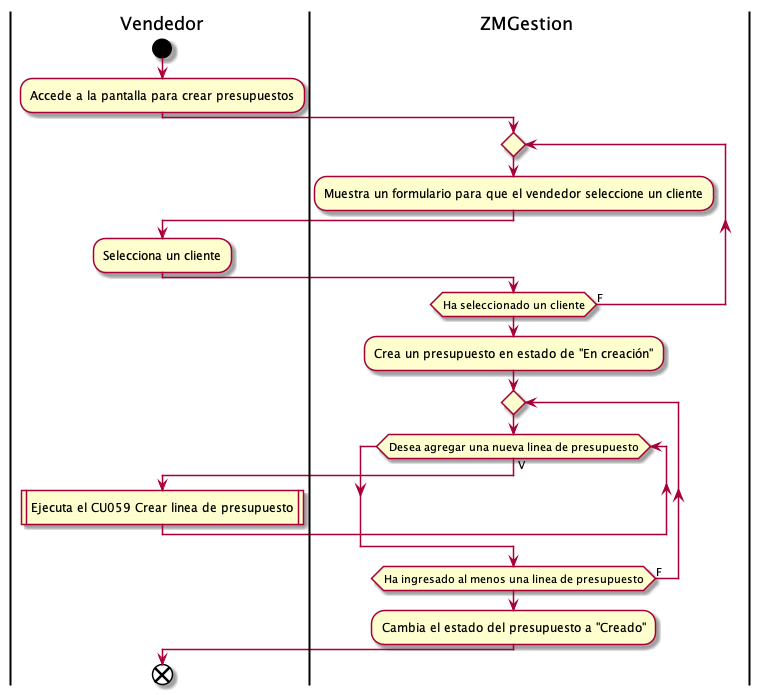

The diagram above was rendered by PlantUML. Its source (embedded in the PNG):
@startuml crearPresupuesto
|Vendedor|
start
:Accede a la pantalla para crear presupuestos;
|ZMGestion|
repeat
:Muestra un formulario para que el vendedor seleccione un cliente;
|Vendedor|
:Selecciona un cliente;
|ZMGestion|
repeat while(Ha seleccionado un cliente) is (F)
:Crea un presupuesto en estado de "En creación";
repeat
while(Desea agregar una nueva linea de presupuesto) is (V)
|Vendedor|
:Ejecuta el CU059 Crear linea de presupuesto|
end while
|ZMGestion|
repeat while(Ha ingresado al menos una linea de presupuesto) is (F)
:Cambia el estado del presupuesto a "Creado";
|Vendedor|
end
@enduml